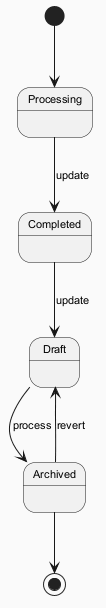

The diagram above was rendered by PlantUML. Its source (embedded in the PNG):
@startuml
skinparam backgroundColor #FAFAFA
skinparam classBackgroundColor #FFF3E0
skinparam classBorderColor #E65100
skinparam defaultFontSize 11
[*] --> Processing
Processing --> Completed : update
Completed --> Draft : update
Draft --> Archived : process
Archived --> Draft : revert
Archived --> [*]
@enduml